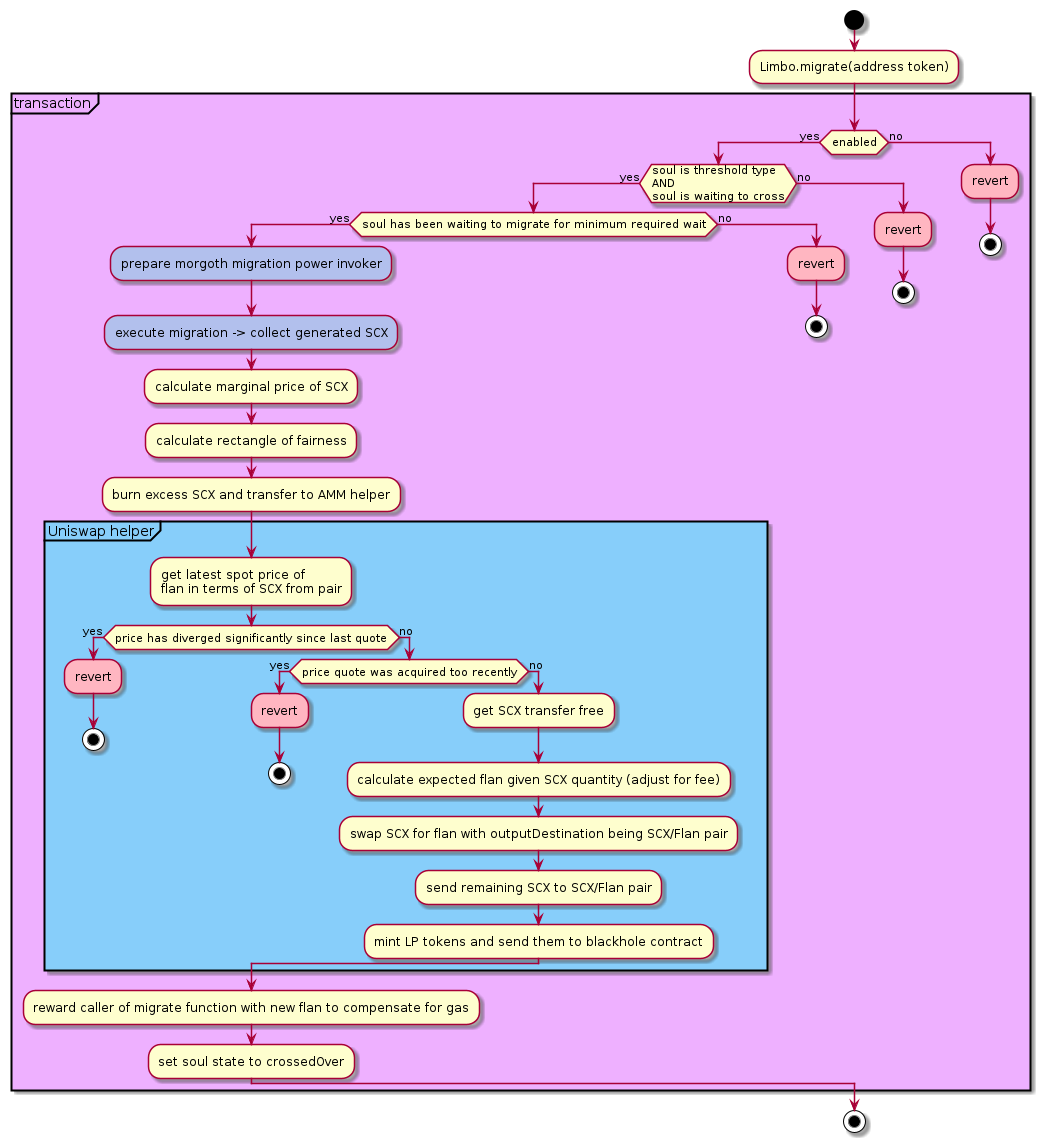

The diagram above was rendered by PlantUML. Its source (embedded in the PNG):
@startuml
!define yoghurt #eeb0ff
!define bluegrey #b2c0ed
start
:Limbo.migrate(address token);
partition yoghurt "transaction"{
    if(enabled) then (yes)
        if(soul is threshold type\nAND\nsoul is waiting to cross) then (yes)
            if(soul has been waiting to migrate for minimum required wait) then (yes)
                bluegrey:prepare morgoth migration power invoker;
                bluegrey:execute migration -> collect generated SCX;
                :calculate marginal price of SCX;
                :calculate rectangle of fairness;
                :burn excess SCX and transfer to AMM helper;
                partition #LightSkyBlue "Uniswap helper"{
                    :get latest spot price of\nflan in terms of SCX from pair;
                    if (price has diverged significantly since last quote) then (yes)
                        #lightpink:revert;
                        stop
                    else (no)
                        if(price quote was acquired too recently) then (yes)
                            #lightpink:revert;
                            stop
                        else (no)
                            :get SCX transfer free;
                            :calculate expected flan given SCX quantity (adjust for fee);
                            :swap SCX for flan with outputDestination being SCX/Flan pair;
                            :send remaining SCX to SCX/Flan pair; 
                            :mint LP tokens and send them to blackhole contract;
                        endif
                    endif
                }
                :reward caller of migrate function with new flan to compensate for gas;
                :set soul state to crossedOver;
            else  (no)
                #lightpink:revert;
                stop
            endif
        else (no)
            #lightpink:revert;
            stop
        endif
    else (no)
        #lightpink:revert;
        stop
    endif
}
stop
@enduml